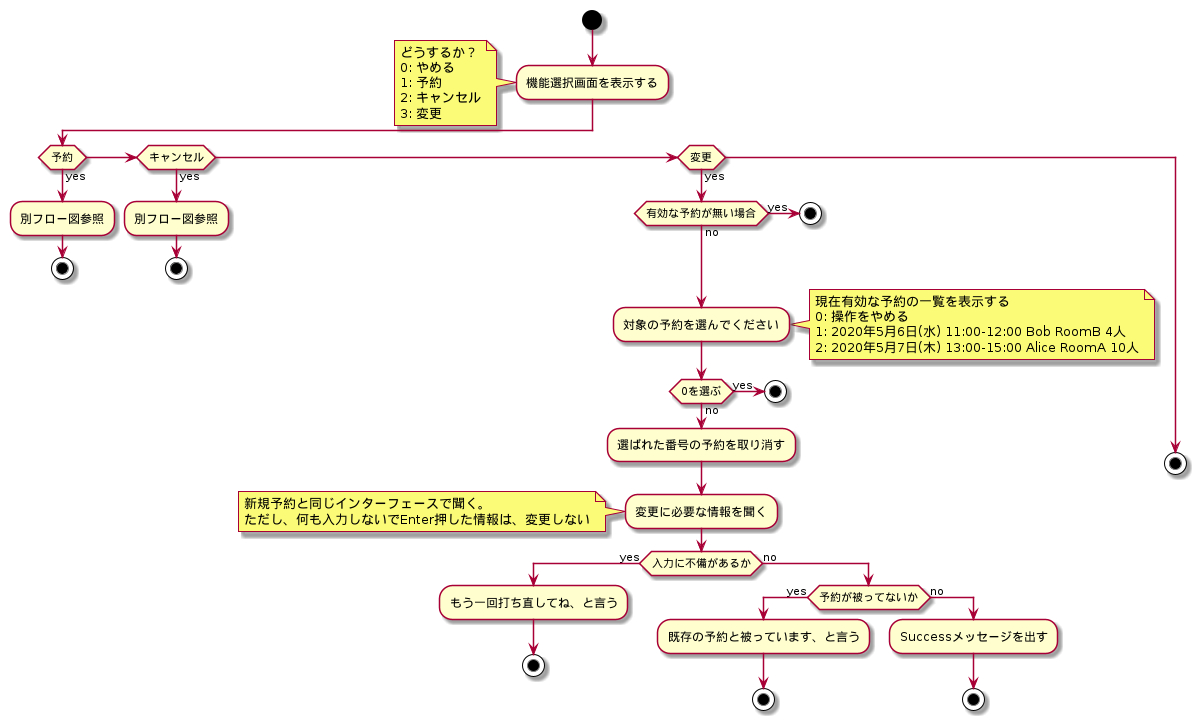

The diagram above was rendered by PlantUML. Its source (embedded in the PNG):
@startuml
start
:機能選択画面を表示する;
note left
どうするか？
0: やめる
1: 予約
2: キャンセル
3: 変更
end note

if (予約) then (yes)
    :別フロー図参照;
    stop
elseif (キャンセル) then (yes)
  :別フロー図参照;
  stop
elseif (変更) then (yes)
  if (有効な予約が無い場合) then (yes)
    stop
  else (no)
  endif
  :対象の予約を選んでください;
  note right
  現在有効な予約の一覧を表示する
  0: 操作をやめる
  1: 2020年5月6日(水) 11:00-12:00 Bob RoomB 4人
  2: 2020年5月7日(木) 13:00-15:00 Alice RoomA 10人
  end note
  if (0を選ぶ) then (yes)
    stop
  else (no)
    :選ばれた番号の予約を取り消す;
    :変更に必要な情報を聞く;
    note left
    新規予約と同じインターフェースで聞く。
    ただし、何も入力しないでEnter押した情報は、変更しない
    end note
    if (入力に不備があるか) then (yes)
      :もう一回打ち直してね、と言う;
      stop
    else (no)
      if (予約が被ってないか) then (yes)
          :既存の予約と被っています、と言う;
          stop
      else (no)
          :Successメッセージを出す;
          stop
      endif
    endif
  endif
  else
  stop
endif
@enduml